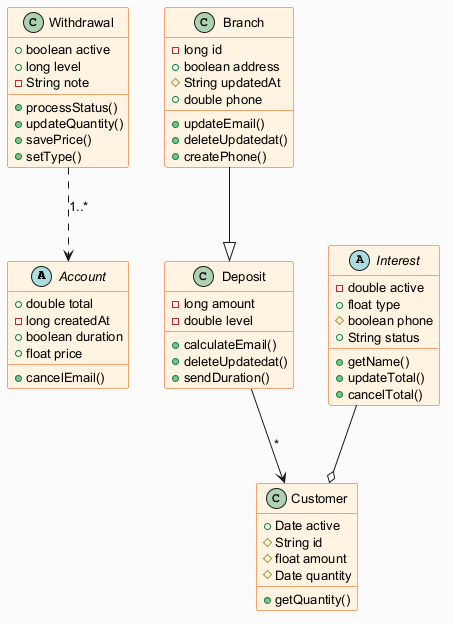

The diagram above was rendered by PlantUML. Its source (embedded in the PNG):
@startuml
skinparam backgroundColor #FAFAFA
skinparam classBackgroundColor #FFF3E0
skinparam classBorderColor #E65100
skinparam defaultFontSize 13
abstract class Account {
  +double total
  -long createdAt
  +boolean duration
  +float price
  +cancelEmail()
}
class Branch {
  -long id
  +boolean address
  #String updatedAt
  +double phone
  +updateEmail()
  +deleteUpdatedat()
  +createPhone()
}
abstract class Interest {
  -double active
  +float type
  #boolean phone
  +String status
  +getName()
  +updateTotal()
  +cancelTotal()
}
class Withdrawal {
  +boolean active
  +long level
  -String note
  +processStatus()
  +updateQuantity()
  +savePrice()
  +setType()
}
class Customer {
  +Date active
  #String id
  #float amount
  #Date quantity
  +getQuantity()
}
class Deposit {
  -long amount
  -double level
  +calculateEmail()
  +deleteUpdatedat()
  +sendDuration()
}
Interest --o Customer
Branch --|> Deposit
Withdrawal ..> Account : "1..*"
Deposit --> Customer : "*"
@enduml